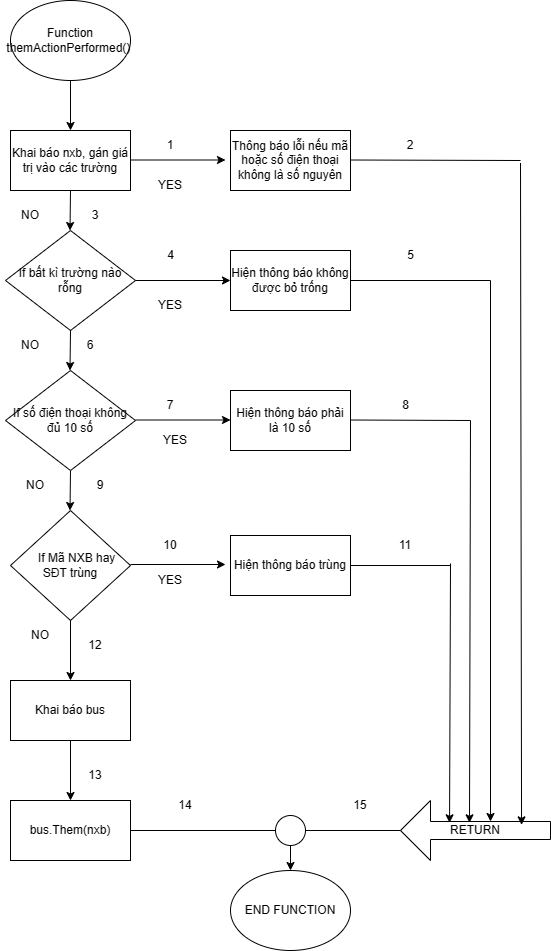

The diagram above was exported from draw.io. Its source (the exported page's mxGraphModel, read from the mxfile embedded in the PNG):
<mxGraphModel dx="872" dy="447" grid="1" gridSize="10" guides="1" tooltips="1" connect="1" arrows="1" fold="1" page="1" pageScale="1" pageWidth="850" pageHeight="1100" math="0" shadow="0">
  <root>
    <mxCell id="0" />
    <mxCell id="1" parent="0" />
    <mxCell id="as8bl2NYT_cUU8x4FiZi-1" value="Function themActionPerformed()&amp;nbsp;" style="ellipse;whiteSpace=wrap;html=1;" vertex="1" parent="1">
      <mxGeometry x="200" y="40" width="120" height="80" as="geometry" />
    </mxCell>
    <mxCell id="as8bl2NYT_cUU8x4FiZi-2" value="Khai báo nxb, gán giá trị vào các trường" style="rounded=0;whiteSpace=wrap;html=1;" vertex="1" parent="1">
      <mxGeometry x="200" y="170" width="120" height="60" as="geometry" />
    </mxCell>
    <mxCell id="as8bl2NYT_cUU8x4FiZi-4" value="If bất kì trường nào rỗng" style="rhombus;whiteSpace=wrap;html=1;" vertex="1" parent="1">
      <mxGeometry x="195" y="270" width="130" height="100" as="geometry" />
    </mxCell>
    <mxCell id="as8bl2NYT_cUU8x4FiZi-5" value="Hiện thông báo không được bỏ trống" style="rounded=0;whiteSpace=wrap;html=1;" vertex="1" parent="1">
      <mxGeometry x="420" y="290" width="120" height="60" as="geometry" />
    </mxCell>
    <mxCell id="as8bl2NYT_cUU8x4FiZi-7" value="&amp;nbsp; &amp;nbsp; If Mã NXB hay SĐT trùng" style="rhombus;whiteSpace=wrap;html=1;" vertex="1" parent="1">
      <mxGeometry x="200" y="550" width="120" height="110" as="geometry" />
    </mxCell>
    <mxCell id="as8bl2NYT_cUU8x4FiZi-8" value="Hiện thông báo trùng" style="rounded=0;whiteSpace=wrap;html=1;" vertex="1" parent="1">
      <mxGeometry x="420" y="575" width="120" height="60" as="geometry" />
    </mxCell>
    <mxCell id="as8bl2NYT_cUU8x4FiZi-9" value="bus.Them(nxb)" style="rounded=0;whiteSpace=wrap;html=1;" vertex="1" parent="1">
      <mxGeometry x="200" y="840" width="120" height="60" as="geometry" />
    </mxCell>
    <mxCell id="as8bl2NYT_cUU8x4FiZi-10" style="edgeStyle=orthogonalEdgeStyle;rounded=0;orthogonalLoop=1;jettySize=auto;html=1;exitX=0.5;exitY=1;exitDx=0;exitDy=0;" edge="1" parent="1" source="as8bl2NYT_cUU8x4FiZi-7" target="as8bl2NYT_cUU8x4FiZi-7">
      <mxGeometry relative="1" as="geometry" />
    </mxCell>
    <mxCell id="as8bl2NYT_cUU8x4FiZi-11" value="" style="endArrow=classic;html=1;rounded=0;exitX=0.5;exitY=1;exitDx=0;exitDy=0;entryX=0.5;entryY=0;entryDx=0;entryDy=0;" edge="1" parent="1" source="as8bl2NYT_cUU8x4FiZi-1" target="as8bl2NYT_cUU8x4FiZi-2">
      <mxGeometry width="50" height="50" relative="1" as="geometry">
        <mxPoint x="380" y="170" as="sourcePoint" />
        <mxPoint x="430" y="120" as="targetPoint" />
      </mxGeometry>
    </mxCell>
    <mxCell id="as8bl2NYT_cUU8x4FiZi-13" value="" style="endArrow=classic;html=1;rounded=0;exitX=1;exitY=0.5;exitDx=0;exitDy=0;entryX=0;entryY=0.5;entryDx=0;entryDy=0;" edge="1" parent="1">
      <mxGeometry width="50" height="50" relative="1" as="geometry">
        <mxPoint x="320" y="199.5" as="sourcePoint" />
        <mxPoint x="415" y="199.5" as="targetPoint" />
      </mxGeometry>
    </mxCell>
    <mxCell id="as8bl2NYT_cUU8x4FiZi-14" value="" style="endArrow=none;html=1;rounded=0;entryX=1;entryY=0.5;entryDx=0;entryDy=0;" edge="1" parent="1" target="as8bl2NYT_cUU8x4FiZi-5">
      <mxGeometry width="50" height="50" relative="1" as="geometry">
        <mxPoint x="680" y="320" as="sourcePoint" />
        <mxPoint x="450" y="280" as="targetPoint" />
      </mxGeometry>
    </mxCell>
    <mxCell id="as8bl2NYT_cUU8x4FiZi-15" value="" style="endArrow=none;html=1;rounded=0;" edge="1" parent="1">
      <mxGeometry width="50" height="50" relative="1" as="geometry">
        <mxPoint x="540" y="605" as="sourcePoint" />
        <mxPoint x="640" y="605" as="targetPoint" />
      </mxGeometry>
    </mxCell>
    <mxCell id="as8bl2NYT_cUU8x4FiZi-16" value="" style="endArrow=none;html=1;rounded=0;entryX=0;entryY=0.5;entryDx=0;entryDy=0;exitX=1;exitY=0.5;exitDx=0;exitDy=0;" edge="1" parent="1" source="as8bl2NYT_cUU8x4FiZi-9" target="as8bl2NYT_cUU8x4FiZi-17">
      <mxGeometry width="50" height="50" relative="1" as="geometry">
        <mxPoint x="320" y="700" as="sourcePoint" />
        <mxPoint x="467.1021788423891" y="787.3419186876686" as="targetPoint" />
      </mxGeometry>
    </mxCell>
    <mxCell id="as8bl2NYT_cUU8x4FiZi-18" value="END FUNCTION" style="ellipse;whiteSpace=wrap;html=1;" vertex="1" parent="1">
      <mxGeometry x="420" y="910" width="120" height="80" as="geometry" />
    </mxCell>
    <mxCell id="as8bl2NYT_cUU8x4FiZi-19" value="" style="endArrow=classic;html=1;rounded=0;entryX=0.5;entryY=0;entryDx=0;entryDy=0;" edge="1" parent="1" target="as8bl2NYT_cUU8x4FiZi-18" source="as8bl2NYT_cUU8x4FiZi-17">
      <mxGeometry width="50" height="50" relative="1" as="geometry">
        <mxPoint x="480" y="720" as="sourcePoint" />
        <mxPoint x="530" y="670" as="targetPoint" />
      </mxGeometry>
    </mxCell>
    <mxCell id="as8bl2NYT_cUU8x4FiZi-20" value="" style="endArrow=classic;html=1;rounded=0;entryX=0.5;entryY=0;entryDx=0;entryDy=0;" edge="1" parent="1">
      <mxGeometry width="50" height="50" relative="1" as="geometry">
        <mxPoint x="260" y="370" as="sourcePoint" />
        <mxPoint x="259.5" y="410" as="targetPoint" />
      </mxGeometry>
    </mxCell>
    <mxCell id="as8bl2NYT_cUU8x4FiZi-21" value="" style="endArrow=classic;html=1;rounded=0;entryX=0.5;entryY=0;entryDx=0;entryDy=0;" edge="1" parent="1">
      <mxGeometry width="50" height="50" relative="1" as="geometry">
        <mxPoint x="260" y="510" as="sourcePoint" />
        <mxPoint x="259.5" y="550" as="targetPoint" />
      </mxGeometry>
    </mxCell>
    <mxCell id="as8bl2NYT_cUU8x4FiZi-22" value="" style="endArrow=classic;html=1;rounded=0;exitX=0.5;exitY=1;exitDx=0;exitDy=0;" edge="1" parent="1" source="as8bl2NYT_cUU8x4FiZi-7">
      <mxGeometry width="50" height="50" relative="1" as="geometry">
        <mxPoint x="260" y="635" as="sourcePoint" />
        <mxPoint x="260" y="720" as="targetPoint" />
      </mxGeometry>
    </mxCell>
    <mxCell id="as8bl2NYT_cUU8x4FiZi-23" value="RETURN" style="shape=singleArrow;direction=west;whiteSpace=wrap;html=1;" vertex="1" parent="1">
      <mxGeometry x="590" y="840" width="150" height="60" as="geometry" />
    </mxCell>
    <mxCell id="as8bl2NYT_cUU8x4FiZi-24" value="" style="endArrow=classic;html=1;rounded=0;entryX=0.673;entryY=0.628;entryDx=0;entryDy=0;entryPerimeter=0;" edge="1" parent="1" target="as8bl2NYT_cUU8x4FiZi-23">
      <mxGeometry width="50" height="50" relative="1" as="geometry">
        <mxPoint x="640" y="603" as="sourcePoint" />
        <mxPoint x="641" y="696.3" as="targetPoint" />
      </mxGeometry>
    </mxCell>
    <mxCell id="as8bl2NYT_cUU8x4FiZi-25" value="" style="endArrow=classic;html=1;rounded=0;entryX=0;entryY=0;entryDx=60;entryDy=39;entryPerimeter=0;" edge="1" parent="1" target="as8bl2NYT_cUU8x4FiZi-23">
      <mxGeometry width="50" height="50" relative="1" as="geometry">
        <mxPoint x="680" y="320" as="sourcePoint" />
        <mxPoint x="690" y="520" as="targetPoint" />
      </mxGeometry>
    </mxCell>
    <mxCell id="as8bl2NYT_cUU8x4FiZi-26" value="" style="endArrow=none;html=1;rounded=0;exitX=1;exitY=0.5;exitDx=0;exitDy=0;entryX=1;entryY=0.5;entryDx=0;entryDy=0;entryPerimeter=0;" edge="1" parent="1" source="as8bl2NYT_cUU8x4FiZi-17" target="as8bl2NYT_cUU8x4FiZi-23">
      <mxGeometry width="50" height="50" relative="1" as="geometry">
        <mxPoint x="540" y="750" as="sourcePoint" />
        <mxPoint x="590" y="700" as="targetPoint" />
      </mxGeometry>
    </mxCell>
    <mxCell id="as8bl2NYT_cUU8x4FiZi-27" value="1" style="text;html=1;strokeColor=none;fillColor=none;align=center;verticalAlign=middle;whiteSpace=wrap;rounded=0;" vertex="1" parent="1">
      <mxGeometry x="330" y="170" width="60" height="30" as="geometry" />
    </mxCell>
    <mxCell id="as8bl2NYT_cUU8x4FiZi-28" value="2" style="text;html=1;strokeColor=none;fillColor=none;align=center;verticalAlign=middle;whiteSpace=wrap;rounded=0;" vertex="1" parent="1">
      <mxGeometry x="570" y="170" width="60" height="30" as="geometry" />
    </mxCell>
    <mxCell id="as8bl2NYT_cUU8x4FiZi-29" value="3" style="text;html=1;strokeColor=none;fillColor=none;align=center;verticalAlign=middle;whiteSpace=wrap;rounded=0;" vertex="1" parent="1">
      <mxGeometry x="255" y="240" width="60" height="30" as="geometry" />
    </mxCell>
    <mxCell id="as8bl2NYT_cUU8x4FiZi-30" value="" style="endArrow=classic;html=1;rounded=0;exitX=1;exitY=0.5;exitDx=0;exitDy=0;entryX=0;entryY=0.5;entryDx=0;entryDy=0;" edge="1" parent="1">
      <mxGeometry width="50" height="50" relative="1" as="geometry">
        <mxPoint x="320" y="604" as="sourcePoint" />
        <mxPoint x="415" y="604" as="targetPoint" />
      </mxGeometry>
    </mxCell>
    <mxCell id="as8bl2NYT_cUU8x4FiZi-31" value="NO" style="text;html=1;strokeColor=none;fillColor=none;align=center;verticalAlign=middle;whiteSpace=wrap;rounded=0;" vertex="1" parent="1">
      <mxGeometry x="190" y="240" width="60" height="30" as="geometry" />
    </mxCell>
    <mxCell id="as8bl2NYT_cUU8x4FiZi-32" value="NO" style="text;html=1;strokeColor=none;fillColor=none;align=center;verticalAlign=middle;whiteSpace=wrap;rounded=0;" vertex="1" parent="1">
      <mxGeometry x="200" y="660" width="60" height="30" as="geometry" />
    </mxCell>
    <mxCell id="as8bl2NYT_cUU8x4FiZi-33" value="6" style="text;html=1;strokeColor=none;fillColor=none;align=center;verticalAlign=middle;whiteSpace=wrap;rounded=0;" vertex="1" parent="1">
      <mxGeometry x="250" y="370" width="60" height="30" as="geometry" />
    </mxCell>
    <mxCell id="as8bl2NYT_cUU8x4FiZi-34" value="7" style="text;html=1;strokeColor=none;fillColor=none;align=center;verticalAlign=middle;whiteSpace=wrap;rounded=0;" vertex="1" parent="1">
      <mxGeometry x="330" y="430" width="60" height="30" as="geometry" />
    </mxCell>
    <mxCell id="as8bl2NYT_cUU8x4FiZi-35" value="YES" style="text;html=1;strokeColor=none;fillColor=none;align=center;verticalAlign=middle;whiteSpace=wrap;rounded=0;" vertex="1" parent="1">
      <mxGeometry x="330" y="330" width="60" height="30" as="geometry" />
    </mxCell>
    <mxCell id="as8bl2NYT_cUU8x4FiZi-36" value="YES" style="text;html=1;strokeColor=none;fillColor=none;align=center;verticalAlign=middle;whiteSpace=wrap;rounded=0;" vertex="1" parent="1">
      <mxGeometry x="330" y="605" width="60" height="30" as="geometry" />
    </mxCell>
    <mxCell id="as8bl2NYT_cUU8x4FiZi-37" value="10" style="text;html=1;strokeColor=none;fillColor=none;align=center;verticalAlign=middle;whiteSpace=wrap;rounded=0;" vertex="1" parent="1">
      <mxGeometry x="330" y="570" width="60" height="30" as="geometry" />
    </mxCell>
    <mxCell id="as8bl2NYT_cUU8x4FiZi-38" value="9" style="text;html=1;strokeColor=none;fillColor=none;align=center;verticalAlign=middle;whiteSpace=wrap;rounded=0;" vertex="1" parent="1">
      <mxGeometry x="260" y="510" width="60" height="30" as="geometry" />
    </mxCell>
    <mxCell id="as8bl2NYT_cUU8x4FiZi-39" value="4" style="text;html=1;align=center;verticalAlign=middle;resizable=0;points=[];autosize=1;strokeColor=none;fillColor=none;" vertex="1" parent="1">
      <mxGeometry x="345" y="280" width="30" height="30" as="geometry" />
    </mxCell>
    <mxCell id="as8bl2NYT_cUU8x4FiZi-40" value="5" style="text;html=1;align=center;verticalAlign=middle;resizable=0;points=[];autosize=1;strokeColor=none;fillColor=none;" vertex="1" parent="1">
      <mxGeometry x="585" y="280" width="30" height="30" as="geometry" />
    </mxCell>
    <mxCell id="as8bl2NYT_cUU8x4FiZi-41" value="8" style="text;html=1;align=center;verticalAlign=middle;resizable=0;points=[];autosize=1;strokeColor=none;fillColor=none;" vertex="1" parent="1">
      <mxGeometry x="580" y="430" width="30" height="30" as="geometry" />
    </mxCell>
    <mxCell id="as8bl2NYT_cUU8x4FiZi-42" value="Thông báo lỗi nếu mã hoặc số điện thoại không là số nguyên" style="rounded=0;whiteSpace=wrap;html=1;" vertex="1" parent="1">
      <mxGeometry x="420" y="170" width="120" height="60" as="geometry" />
    </mxCell>
    <mxCell id="as8bl2NYT_cUU8x4FiZi-44" value="If số điện thoại không đủ 10 số" style="rhombus;whiteSpace=wrap;html=1;" vertex="1" parent="1">
      <mxGeometry x="195" y="410" width="130" height="100" as="geometry" />
    </mxCell>
    <mxCell id="as8bl2NYT_cUU8x4FiZi-45" value="Hiện thông báo phải là 10 số" style="rounded=0;whiteSpace=wrap;html=1;" vertex="1" parent="1">
      <mxGeometry x="420" y="430" width="120" height="60" as="geometry" />
    </mxCell>
    <mxCell id="as8bl2NYT_cUU8x4FiZi-46" value="" style="endArrow=classic;html=1;rounded=0;exitX=1;exitY=0.5;exitDx=0;exitDy=0;entryX=0;entryY=0.5;entryDx=0;entryDy=0;" edge="1" parent="1">
      <mxGeometry width="50" height="50" relative="1" as="geometry">
        <mxPoint x="325" y="320" as="sourcePoint" />
        <mxPoint x="420" y="320" as="targetPoint" />
      </mxGeometry>
    </mxCell>
    <mxCell id="as8bl2NYT_cUU8x4FiZi-47" value="" style="endArrow=classic;html=1;rounded=0;entryX=0.5;entryY=0;entryDx=0;entryDy=0;" edge="1" parent="1">
      <mxGeometry width="50" height="50" relative="1" as="geometry">
        <mxPoint x="260" y="230" as="sourcePoint" />
        <mxPoint x="259.5" y="270" as="targetPoint" />
      </mxGeometry>
    </mxCell>
    <mxCell id="as8bl2NYT_cUU8x4FiZi-49" value="" style="endArrow=classic;html=1;rounded=0;exitX=1;exitY=0.5;exitDx=0;exitDy=0;entryX=0;entryY=0.5;entryDx=0;entryDy=0;" edge="1" parent="1">
      <mxGeometry width="50" height="50" relative="1" as="geometry">
        <mxPoint x="325" y="459.5" as="sourcePoint" />
        <mxPoint x="420" y="459.5" as="targetPoint" />
      </mxGeometry>
    </mxCell>
    <mxCell id="as8bl2NYT_cUU8x4FiZi-50" value="YES" style="text;html=1;strokeColor=none;fillColor=none;align=center;verticalAlign=middle;whiteSpace=wrap;rounded=0;" vertex="1" parent="1">
      <mxGeometry x="335" y="465" width="60" height="30" as="geometry" />
    </mxCell>
    <mxCell id="as8bl2NYT_cUU8x4FiZi-51" value="" style="endArrow=none;html=1;rounded=0;" edge="1" parent="1">
      <mxGeometry width="50" height="50" relative="1" as="geometry">
        <mxPoint x="540" y="459.5" as="sourcePoint" />
        <mxPoint x="660" y="460" as="targetPoint" />
      </mxGeometry>
    </mxCell>
    <mxCell id="as8bl2NYT_cUU8x4FiZi-52" value="" style="endArrow=none;html=1;rounded=0;entryX=1;entryY=0.5;entryDx=0;entryDy=0;" edge="1" parent="1">
      <mxGeometry width="50" height="50" relative="1" as="geometry">
        <mxPoint x="710" y="200" as="sourcePoint" />
        <mxPoint x="540" y="199.5" as="targetPoint" />
      </mxGeometry>
    </mxCell>
    <mxCell id="as8bl2NYT_cUU8x4FiZi-54" value="NO" style="text;html=1;strokeColor=none;fillColor=none;align=center;verticalAlign=middle;whiteSpace=wrap;rounded=0;" vertex="1" parent="1">
      <mxGeometry x="195" y="510" width="60" height="30" as="geometry" />
    </mxCell>
    <mxCell id="as8bl2NYT_cUU8x4FiZi-55" value="" style="endArrow=classic;html=1;rounded=0;entryX=0.193;entryY=0.594;entryDx=0;entryDy=0;entryPerimeter=0;" edge="1" parent="1" target="as8bl2NYT_cUU8x4FiZi-23">
      <mxGeometry width="50" height="50" relative="1" as="geometry">
        <mxPoint x="710" y="202.5" as="sourcePoint" />
        <mxPoint x="711" y="694" as="targetPoint" />
      </mxGeometry>
    </mxCell>
    <mxCell id="as8bl2NYT_cUU8x4FiZi-56" value="" style="endArrow=classic;html=1;rounded=0;entryX=0.54;entryY=0.628;entryDx=0;entryDy=0;entryPerimeter=0;" edge="1" parent="1" target="as8bl2NYT_cUU8x4FiZi-23">
      <mxGeometry width="50" height="50" relative="1" as="geometry">
        <mxPoint x="660" y="460" as="sourcePoint" />
        <mxPoint x="661" y="693" as="targetPoint" />
      </mxGeometry>
    </mxCell>
    <mxCell id="as8bl2NYT_cUU8x4FiZi-17" value="" style="ellipse;whiteSpace=wrap;html=1;" vertex="1" parent="1">
      <mxGeometry x="465" y="855" width="30" height="30" as="geometry" />
    </mxCell>
    <mxCell id="as8bl2NYT_cUU8x4FiZi-58" value="11" style="text;html=1;strokeColor=none;fillColor=none;align=center;verticalAlign=middle;whiteSpace=wrap;rounded=0;" vertex="1" parent="1">
      <mxGeometry x="565" y="570" width="60" height="30" as="geometry" />
    </mxCell>
    <mxCell id="as8bl2NYT_cUU8x4FiZi-59" value="Khai báo bus" style="rounded=0;whiteSpace=wrap;html=1;" vertex="1" parent="1">
      <mxGeometry x="200" y="720" width="120" height="60" as="geometry" />
    </mxCell>
    <mxCell id="as8bl2NYT_cUU8x4FiZi-60" value="" style="endArrow=classic;html=1;rounded=0;exitX=0.5;exitY=1;exitDx=0;exitDy=0;" edge="1" parent="1">
      <mxGeometry width="50" height="50" relative="1" as="geometry">
        <mxPoint x="260" y="780" as="sourcePoint" />
        <mxPoint x="260" y="840" as="targetPoint" />
      </mxGeometry>
    </mxCell>
    <mxCell id="as8bl2NYT_cUU8x4FiZi-62" value="12" style="text;html=1;strokeColor=none;fillColor=none;align=center;verticalAlign=middle;whiteSpace=wrap;rounded=0;" vertex="1" parent="1">
      <mxGeometry x="255" y="670" width="60" height="30" as="geometry" />
    </mxCell>
    <mxCell id="as8bl2NYT_cUU8x4FiZi-63" value="YES" style="text;html=1;strokeColor=none;fillColor=none;align=center;verticalAlign=middle;whiteSpace=wrap;rounded=0;" vertex="1" parent="1">
      <mxGeometry x="330" y="210" width="60" height="30" as="geometry" />
    </mxCell>
    <mxCell id="as8bl2NYT_cUU8x4FiZi-64" value="NO" style="text;html=1;strokeColor=none;fillColor=none;align=center;verticalAlign=middle;whiteSpace=wrap;rounded=0;" vertex="1" parent="1">
      <mxGeometry x="190" y="370" width="60" height="30" as="geometry" />
    </mxCell>
    <mxCell id="as8bl2NYT_cUU8x4FiZi-65" value="13" style="text;html=1;strokeColor=none;fillColor=none;align=center;verticalAlign=middle;whiteSpace=wrap;rounded=0;" vertex="1" parent="1">
      <mxGeometry x="255" y="800" width="60" height="30" as="geometry" />
    </mxCell>
    <mxCell id="as8bl2NYT_cUU8x4FiZi-66" value="15" style="text;html=1;strokeColor=none;fillColor=none;align=center;verticalAlign=middle;whiteSpace=wrap;rounded=0;" vertex="1" parent="1">
      <mxGeometry x="520" y="830" width="60" height="30" as="geometry" />
    </mxCell>
    <mxCell id="as8bl2NYT_cUU8x4FiZi-67" value="14" style="text;html=1;strokeColor=none;fillColor=none;align=center;verticalAlign=middle;whiteSpace=wrap;rounded=0;" vertex="1" parent="1">
      <mxGeometry x="345" y="830" width="60" height="30" as="geometry" />
    </mxCell>
  </root>
</mxGraphModel>